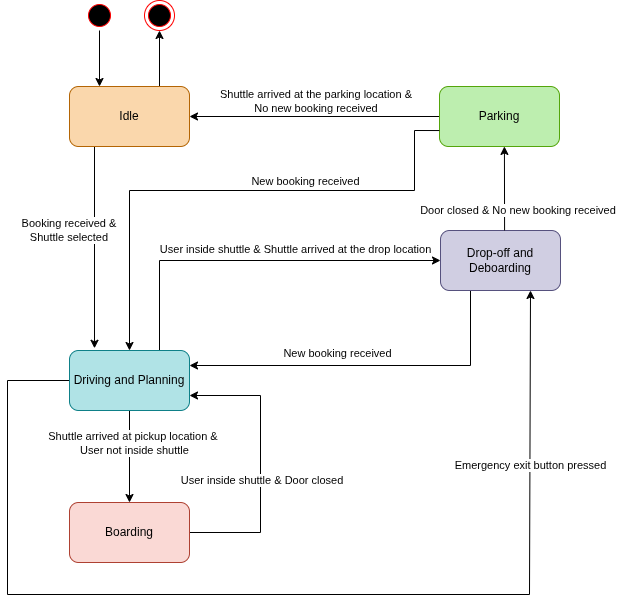

The diagram above was exported from draw.io. Its source (the exported page's mxGraphModel, read from the mxfile embedded in the PNG):
<mxGraphModel dx="1426" dy="707" grid="0" gridSize="10" guides="1" tooltips="1" connect="1" arrows="1" fold="1" page="1" pageScale="1" pageWidth="850" pageHeight="1100" background="#ffffff" math="0" shadow="0">
  <root>
    <mxCell id="0" />
    <mxCell id="1" parent="0" />
    <mxCell id="b5QC2qfSRGrAY1bE1hLk-1" edge="1" parent="1" source="b5QC2qfSRGrAY1bE1hLk-2" style="edgeStyle=orthogonalEdgeStyle;rounded=0;orthogonalLoop=1;jettySize=auto;html=1;exitX=0.5;exitY=1;exitDx=0;exitDy=0;entryX=0.25;entryY=0;entryDx=0;entryDy=0;" target="b5QC2qfSRGrAY1bE1hLk-7">
      <mxGeometry relative="1" as="geometry" />
    </mxCell>
    <mxCell id="b5QC2qfSRGrAY1bE1hLk-2" parent="1" style="ellipse;html=1;shape=startState;fillColor=#000000;strokeColor=#ff0000;" value="" vertex="1">
      <mxGeometry height="30" width="30" x="167" y="80" as="geometry" />
    </mxCell>
    <mxCell id="b5QC2qfSRGrAY1bE1hLk-3" parent="1" style="ellipse;html=1;shape=endState;fillColor=#000000;strokeColor=#ff0000;direction=north;" value="" vertex="1">
      <mxGeometry height="30" width="30" x="227" y="80" as="geometry" />
    </mxCell>
    <mxCell id="b5QC2qfSRGrAY1bE1hLk-4" edge="1" parent="1" style="edgeStyle=orthogonalEdgeStyle;rounded=0;orthogonalLoop=1;jettySize=auto;html=1;exitX=0.5;exitY=1;exitDx=0;exitDy=0;entryX=0.148;entryY=-0.037;entryDx=0;entryDy=0;entryPerimeter=0;">
      <mxGeometry relative="1" as="geometry">
        <Array as="points">
          <mxPoint x="177.24" y="226" />
        </Array>
        <mxPoint x="201.74" y="226" as="sourcePoint" />
        <mxPoint x="177" y="427.78" as="targetPoint" />
      </mxGeometry>
    </mxCell>
    <mxCell id="6MaBC-zWQFRRhcPsElYs-1" connectable="0" parent="b5QC2qfSRGrAY1bE1hLk-4" style="edgeLabel;html=1;align=center;verticalAlign=middle;resizable=0;points=[];" value="Booking receive&lt;span data-teams=&quot;true&quot;&gt;d &amp;amp;&amp;nbsp;&lt;br&gt;Shuttle selecte&lt;span data-teams=&quot;true&quot;&gt;d&lt;/span&gt;&amp;nbsp;&lt;/span&gt;" vertex="1">
      <mxGeometry relative="1" x="-0.008" y="-4" as="geometry">
        <mxPoint x="-21" y="-4" as="offset" />
      </mxGeometry>
    </mxCell>
    <mxCell id="b5QC2qfSRGrAY1bE1hLk-6" edge="1" parent="1" source="b5QC2qfSRGrAY1bE1hLk-7" style="edgeStyle=orthogonalEdgeStyle;rounded=0;orthogonalLoop=1;jettySize=auto;html=1;exitX=0.75;exitY=0;exitDx=0;exitDy=0;entryX=0;entryY=0.5;entryDx=0;entryDy=0;" target="b5QC2qfSRGrAY1bE1hLk-3">
      <mxGeometry relative="1" as="geometry" />
    </mxCell>
    <mxCell id="b5QC2qfSRGrAY1bE1hLk-7" parent="1" style="rounded=1;whiteSpace=wrap;html=1;fillColor=light-dark(#fad7ac, #fff2cc);strokeColor=#b46504;" value="Idle" vertex="1">
      <mxGeometry height="60" width="120" x="152" y="166" as="geometry" />
    </mxCell>
    <mxCell id="b5QC2qfSRGrAY1bE1hLk-8" edge="1" parent="1" source="b5QC2qfSRGrAY1bE1hLk-14" style="edgeStyle=orthogonalEdgeStyle;rounded=0;orthogonalLoop=1;jettySize=auto;html=1;exitX=0.5;exitY=1;exitDx=0;exitDy=0;entryX=0.5;entryY=0;entryDx=0;entryDy=0;" target="b5QC2qfSRGrAY1bE1hLk-25">
      <mxGeometry relative="1" as="geometry" />
    </mxCell>
    <mxCell id="b5QC2qfSRGrAY1bE1hLk-9" connectable="0" parent="b5QC2qfSRGrAY1bE1hLk-8" style="edgeLabel;html=1;align=center;verticalAlign=middle;resizable=0;points=[];" value="&lt;font style=&quot;font-size: 11px;&quot;&gt;Shuttle arrived at pickup location &amp;amp;&amp;nbsp;&lt;/font&gt;&lt;div&gt;&lt;font style=&quot;font-size: 11px;&quot;&gt;&lt;span data-teams=&quot;true&quot; style=&quot;&quot;&gt;User not inside shuttle&lt;/span&gt;&lt;/font&gt;&lt;/div&gt;" vertex="1">
      <mxGeometry relative="1" x="-0.2283" y="3" as="geometry">
        <mxPoint x="1" y="-3" as="offset" />
      </mxGeometry>
    </mxCell>
    <mxCell id="b5QC2qfSRGrAY1bE1hLk-10" edge="1" parent="1" source="b5QC2qfSRGrAY1bE1hLk-14" style="edgeStyle=orthogonalEdgeStyle;rounded=0;orthogonalLoop=1;jettySize=auto;html=1;exitX=0.75;exitY=0;exitDx=0;exitDy=0;entryX=0;entryY=0.5;entryDx=0;entryDy=0;" target="b5QC2qfSRGrAY1bE1hLk-19">
      <mxGeometry relative="1" as="geometry" />
    </mxCell>
    <mxCell id="b5QC2qfSRGrAY1bE1hLk-11" connectable="0" parent="b5QC2qfSRGrAY1bE1hLk-10" style="edgeLabel;html=1;align=center;verticalAlign=middle;resizable=0;points=[];" value="&amp;nbsp; User inside shuttle &amp;amp; Shuttle arrived at the drop location" vertex="1">
      <mxGeometry relative="1" x="0.0602" y="1" as="geometry">
        <mxPoint x="25" y="-11" as="offset" />
      </mxGeometry>
    </mxCell>
    <mxCell id="b5QC2qfSRGrAY1bE1hLk-12" edge="1" parent="1" source="b5QC2qfSRGrAY1bE1hLk-14" style="edgeStyle=orthogonalEdgeStyle;rounded=0;orthogonalLoop=1;jettySize=auto;html=1;exitX=0;exitY=0.5;exitDx=0;exitDy=0;entryX=0.75;entryY=1;entryDx=0;entryDy=0;" target="b5QC2qfSRGrAY1bE1hLk-19">
      <mxGeometry relative="1" as="geometry">
        <Array as="points">
          <mxPoint x="90" y="460" />
          <mxPoint x="90" y="674" />
          <mxPoint x="612" y="674" />
        </Array>
      </mxGeometry>
    </mxCell>
    <mxCell id="b5QC2qfSRGrAY1bE1hLk-13" connectable="0" parent="b5QC2qfSRGrAY1bE1hLk-12" style="edgeLabel;html=1;align=center;verticalAlign=middle;resizable=0;points=[];" value="Emergency exit button pressed" vertex="1">
      <mxGeometry relative="1" x="0.0615" y="-2" as="geometry">
        <mxPoint x="213" y="-132" as="offset" />
      </mxGeometry>
    </mxCell>
    <mxCell id="b5QC2qfSRGrAY1bE1hLk-14" parent="1" style="rounded=1;whiteSpace=wrap;html=1;fillColor=light-dark(#b0e3e6, #dae8fc);strokeColor=#0e8088;fillStyle=solid;" value="Driving and Planning" vertex="1">
      <mxGeometry height="60" width="120" x="152" y="430" as="geometry" />
    </mxCell>
    <mxCell id="b5QC2qfSRGrAY1bE1hLk-17" edge="1" parent="1" source="b5QC2qfSRGrAY1bE1hLk-19" style="edgeStyle=orthogonalEdgeStyle;rounded=0;orthogonalLoop=1;jettySize=auto;html=1;exitX=0.25;exitY=1;exitDx=0;exitDy=0;entryX=1;entryY=0.25;entryDx=0;entryDy=0;" target="b5QC2qfSRGrAY1bE1hLk-14">
      <mxGeometry relative="1" as="geometry" />
    </mxCell>
    <mxCell id="b5QC2qfSRGrAY1bE1hLk-18" connectable="0" parent="b5QC2qfSRGrAY1bE1hLk-17" style="edgeLabel;html=1;align=center;verticalAlign=middle;resizable=0;points=[];" value="New booking receive&lt;span data-teams=&quot;true&quot;&gt;d&lt;/span&gt;" vertex="1">
      <mxGeometry relative="1" x="-0.1013" y="-2" as="geometry">
        <mxPoint x="-49" y="-11" as="offset" />
      </mxGeometry>
    </mxCell>
    <mxCell id="b5QC2qfSRGrAY1bE1hLk-19" parent="1" style="rounded=1;whiteSpace=wrap;html=1;fillColor=light-dark(#d0cee2, #e1d5e7);strokeColor=#56517e;" value="Drop-off and Deboarding" vertex="1">
      <mxGeometry height="60" width="120" x="523" y="310" as="geometry" />
    </mxCell>
    <mxCell id="b5QC2qfSRGrAY1bE1hLk-20" edge="1" parent="1" source="b5QC2qfSRGrAY1bE1hLk-22" style="edgeStyle=orthogonalEdgeStyle;rounded=0;orthogonalLoop=1;jettySize=auto;html=1;exitX=0;exitY=0.5;exitDx=0;exitDy=0;entryX=1;entryY=0.5;entryDx=0;entryDy=0;" target="b5QC2qfSRGrAY1bE1hLk-7">
      <mxGeometry relative="1" as="geometry" />
    </mxCell>
    <mxCell id="b5QC2qfSRGrAY1bE1hLk-21" connectable="0" parent="b5QC2qfSRGrAY1bE1hLk-20" style="edgeLabel;html=1;align=center;verticalAlign=middle;resizable=0;points=[];" value="Shuttle arrived at the parking location &amp;amp;&amp;nbsp;&lt;div&gt;No new booking received&amp;nbsp;&lt;/div&gt;" vertex="1">
      <mxGeometry relative="1" x="0.052" as="geometry">
        <mxPoint x="9" y="-16" as="offset" />
      </mxGeometry>
    </mxCell>
    <mxCell id="b5QC2qfSRGrAY1bE1hLk-22" parent="1" style="rounded=1;whiteSpace=wrap;html=1;fillStyle=solid;fillColor=light-dark(#BDEEAF,#CCFFCC);fontColor=#ffffff;strokeColor=light-dark(#54A50B,#0AFF1B);" value="&lt;font style=&quot;color: light-dark(rgb(0, 0, 0), rgb(0, 0, 0));&quot;&gt;Parking&lt;/font&gt;" vertex="1">
      <mxGeometry height="60" width="120" x="522" y="166" as="geometry" />
    </mxCell>
    <mxCell id="b5QC2qfSRGrAY1bE1hLk-23" edge="1" parent="1" source="b5QC2qfSRGrAY1bE1hLk-25" style="edgeStyle=orthogonalEdgeStyle;rounded=0;orthogonalLoop=1;jettySize=auto;html=1;exitX=1;exitY=0.5;exitDx=0;exitDy=0;entryX=1;entryY=0.75;entryDx=0;entryDy=0;" target="b5QC2qfSRGrAY1bE1hLk-14">
      <mxGeometry relative="1" as="geometry">
        <Array as="points">
          <mxPoint x="343" y="612" />
          <mxPoint x="343" y="475" />
        </Array>
      </mxGeometry>
    </mxCell>
    <mxCell id="b5QC2qfSRGrAY1bE1hLk-24" connectable="0" parent="b5QC2qfSRGrAY1bE1hLk-23" style="edgeLabel;html=1;align=center;verticalAlign=middle;resizable=0;points=[];" value="&lt;span data-teams=&quot;true&quot;&gt;&amp;nbsp;User inside shuttle &amp;amp;&amp;nbsp;&lt;/span&gt;&lt;span data-teams=&quot;true&quot;&gt;D&lt;/span&gt;oor closed" vertex="1">
      <mxGeometry relative="1" x="-0.1054" y="-1" as="geometry">
        <mxPoint x="-2" y="1" as="offset" />
      </mxGeometry>
    </mxCell>
    <mxCell id="b5QC2qfSRGrAY1bE1hLk-25" parent="1" style="rounded=1;whiteSpace=wrap;html=1;fillColor=light-dark(#fad9d5, #f8cecc);strokeColor=#ae4132;" value="Boarding" vertex="1">
      <mxGeometry height="60" width="120" x="152" y="582" as="geometry" />
    </mxCell>
    <mxCell id="b5QC2qfSRGrAY1bE1hLk-28" edge="1" parent="1" source="b5QC2qfSRGrAY1bE1hLk-22" style="endArrow=classic;html=1;rounded=0;entryX=0.5;entryY=0;entryDx=0;entryDy=0;exitX=-0.001;exitY=0.734;exitDx=0;exitDy=0;exitPerimeter=0;" target="b5QC2qfSRGrAY1bE1hLk-14" value="">
      <mxGeometry height="50" relative="1" width="50" as="geometry">
        <Array as="points">
          <mxPoint x="497" y="210" />
          <mxPoint x="497" y="270" />
          <mxPoint x="212" y="270" />
        </Array>
        <mxPoint x="517" y="270" as="sourcePoint" />
        <mxPoint x="207" y="270" as="targetPoint" />
      </mxGeometry>
    </mxCell>
    <mxCell id="b5QC2qfSRGrAY1bE1hLk-29" connectable="0" parent="1" style="edgeLabel;html=1;align=center;verticalAlign=middle;resizable=0;points=[];" value="New booking receive&lt;span data-teams=&quot;true&quot;&gt;d&lt;/span&gt;" vertex="1">
      <mxGeometry x="387" y="260" as="geometry" />
    </mxCell>
    <mxCell id="b5QC2qfSRGrAY1bE1hLk-30" edge="1" parent="1" source="b5QC2qfSRGrAY1bE1hLk-19" style="endArrow=classic;html=1;rounded=0;entryX=0.541;entryY=0.999;entryDx=0;entryDy=0;entryPerimeter=0;exitX=0.534;exitY=-0.001;exitDx=0;exitDy=0;exitPerimeter=0;" target="b5QC2qfSRGrAY1bE1hLk-22" value="">
      <mxGeometry height="50" relative="1" width="50" as="geometry">
        <Array as="points" />
        <mxPoint x="457" y="310" as="sourcePoint" />
        <mxPoint x="507" y="260" as="targetPoint" />
      </mxGeometry>
    </mxCell>
    <mxCell id="6MaBC-zWQFRRhcPsElYs-3" connectable="0" parent="b5QC2qfSRGrAY1bE1hLk-30" style="edgeLabel;html=1;align=center;verticalAlign=middle;resizable=0;points=[];" value="&lt;span data-teams=&quot;true&quot;&gt;&lt;span data-teams=&quot;true&quot;&gt;D&lt;/span&gt;oor&amp;nbsp;&lt;/span&gt;&lt;span data-teams=&quot;true&quot;&gt;close&lt;/span&gt;&lt;span data-teams=&quot;true&quot;&gt;d &amp;amp; No new booking receive&lt;/span&gt;d&amp;nbsp;" vertex="1">
      <mxGeometry relative="1" x="-0.0449" y="-3" as="geometry">
        <mxPoint x="11" y="20" as="offset" />
      </mxGeometry>
    </mxCell>
  </root>
</mxGraphModel>